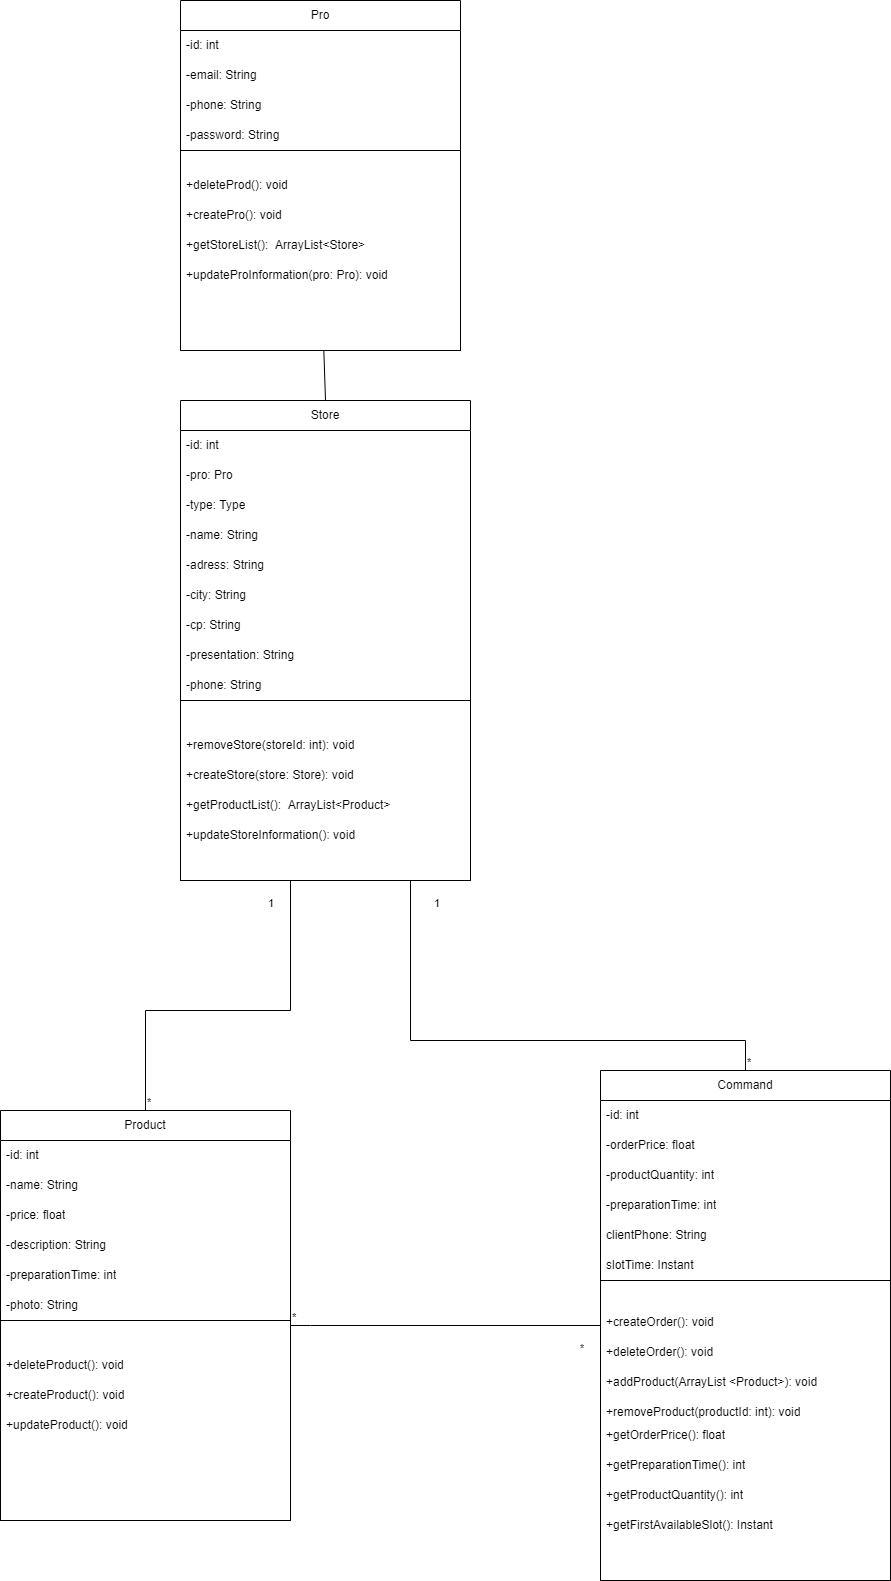

The diagram above was exported from draw.io. Its source (the exported page's mxGraphModel, read from the mxfile embedded in the PNG):
<mxGraphModel dx="898" dy="400" grid="1" gridSize="10" guides="1" tooltips="1" connect="1" arrows="1" fold="1" page="1" pageScale="1" pageWidth="827" pageHeight="1169" math="0" shadow="0">
  <root>
    <mxCell id="0" />
    <mxCell id="1" parent="0" />
    <mxCell id="sA3XImdLEHxUrumF7BuV-1" value="Store" style="swimlane;fontStyle=0;childLayout=stackLayout;horizontal=1;startSize=30;horizontalStack=0;resizeParent=1;resizeParentMax=0;resizeLast=0;collapsible=1;marginBottom=0;whiteSpace=wrap;html=1;" parent="1" vertex="1">
      <mxGeometry x="320" y="440" width="290" height="480" as="geometry" />
    </mxCell>
    <mxCell id="sA3XImdLEHxUrumF7BuV-2" value="-id: int" style="text;strokeColor=none;fillColor=none;align=left;verticalAlign=middle;spacingLeft=4;spacingRight=4;overflow=hidden;points=[[0,0.5],[1,0.5]];portConstraint=eastwest;rotatable=0;whiteSpace=wrap;html=1;" parent="sA3XImdLEHxUrumF7BuV-1" vertex="1">
      <mxGeometry y="30" width="290" height="30" as="geometry" />
    </mxCell>
    <mxCell id="sA3XImdLEHxUrumF7BuV-3" value="-pro: Pro" style="text;strokeColor=none;fillColor=none;align=left;verticalAlign=middle;spacingLeft=4;spacingRight=4;overflow=hidden;points=[[0,0.5],[1,0.5]];portConstraint=eastwest;rotatable=0;whiteSpace=wrap;html=1;" parent="sA3XImdLEHxUrumF7BuV-1" vertex="1">
      <mxGeometry y="60" width="290" height="30" as="geometry" />
    </mxCell>
    <mxCell id="sA3XImdLEHxUrumF7BuV-4" value="-type: Type" style="text;strokeColor=none;fillColor=none;align=left;verticalAlign=middle;spacingLeft=4;spacingRight=4;overflow=hidden;points=[[0,0.5],[1,0.5]];portConstraint=eastwest;rotatable=0;whiteSpace=wrap;html=1;" parent="sA3XImdLEHxUrumF7BuV-1" vertex="1">
      <mxGeometry y="90" width="290" height="30" as="geometry" />
    </mxCell>
    <mxCell id="sA3XImdLEHxUrumF7BuV-5" value="-name: String" style="text;strokeColor=none;fillColor=none;align=left;verticalAlign=middle;spacingLeft=4;spacingRight=4;overflow=hidden;points=[[0,0.5],[1,0.5]];portConstraint=eastwest;rotatable=0;whiteSpace=wrap;html=1;" parent="sA3XImdLEHxUrumF7BuV-1" vertex="1">
      <mxGeometry y="120" width="290" height="30" as="geometry" />
    </mxCell>
    <mxCell id="sA3XImdLEHxUrumF7BuV-6" value="-adress: String" style="text;strokeColor=none;fillColor=none;align=left;verticalAlign=middle;spacingLeft=4;spacingRight=4;overflow=hidden;points=[[0,0.5],[1,0.5]];portConstraint=eastwest;rotatable=0;whiteSpace=wrap;html=1;" parent="sA3XImdLEHxUrumF7BuV-1" vertex="1">
      <mxGeometry y="150" width="290" height="30" as="geometry" />
    </mxCell>
    <mxCell id="sA3XImdLEHxUrumF7BuV-7" value="-city: String" style="text;strokeColor=none;fillColor=none;align=left;verticalAlign=middle;spacingLeft=4;spacingRight=4;overflow=hidden;points=[[0,0.5],[1,0.5]];portConstraint=eastwest;rotatable=0;whiteSpace=wrap;html=1;" parent="sA3XImdLEHxUrumF7BuV-1" vertex="1">
      <mxGeometry y="180" width="290" height="30" as="geometry" />
    </mxCell>
    <mxCell id="sA3XImdLEHxUrumF7BuV-8" value="-cp: String" style="text;strokeColor=none;fillColor=none;align=left;verticalAlign=middle;spacingLeft=4;spacingRight=4;overflow=hidden;points=[[0,0.5],[1,0.5]];portConstraint=eastwest;rotatable=0;whiteSpace=wrap;html=1;" parent="sA3XImdLEHxUrumF7BuV-1" vertex="1">
      <mxGeometry y="210" width="290" height="30" as="geometry" />
    </mxCell>
    <mxCell id="sA3XImdLEHxUrumF7BuV-9" value="-presentation: String" style="text;strokeColor=none;fillColor=none;align=left;verticalAlign=middle;spacingLeft=4;spacingRight=4;overflow=hidden;points=[[0,0.5],[1,0.5]];portConstraint=eastwest;rotatable=0;whiteSpace=wrap;html=1;" parent="sA3XImdLEHxUrumF7BuV-1" vertex="1">
      <mxGeometry y="240" width="290" height="30" as="geometry" />
    </mxCell>
    <mxCell id="sA3XImdLEHxUrumF7BuV-10" value="-phone: String" style="text;strokeColor=none;fillColor=none;align=left;verticalAlign=middle;spacingLeft=4;spacingRight=4;overflow=hidden;points=[[0,0.5],[1,0.5]];portConstraint=eastwest;rotatable=0;whiteSpace=wrap;html=1;" parent="sA3XImdLEHxUrumF7BuV-1" vertex="1">
      <mxGeometry y="270" width="290" height="30" as="geometry" />
    </mxCell>
    <mxCell id="sA3XImdLEHxUrumF7BuV-11" value="" style="swimlane;startSize=0;" parent="sA3XImdLEHxUrumF7BuV-1" vertex="1">
      <mxGeometry y="300" width="290" height="180" as="geometry">
        <mxRectangle y="330" width="290" height="40" as="alternateBounds" />
      </mxGeometry>
    </mxCell>
    <mxCell id="sA3XImdLEHxUrumF7BuV-12" value="+getProductList():&amp;nbsp; ArrayList&amp;lt;Product&amp;gt;&amp;nbsp;" style="text;strokeColor=none;fillColor=none;align=left;verticalAlign=middle;spacingLeft=4;spacingRight=4;overflow=hidden;points=[[0,0.5],[1,0.5]];portConstraint=eastwest;rotatable=0;whiteSpace=wrap;html=1;" parent="sA3XImdLEHxUrumF7BuV-11" vertex="1">
      <mxGeometry y="90" width="280" height="30" as="geometry" />
    </mxCell>
    <mxCell id="sA3XImdLEHxUrumF7BuV-13" value="+updateStoreInformation(): void" style="text;strokeColor=none;fillColor=none;align=left;verticalAlign=middle;spacingLeft=4;spacingRight=4;overflow=hidden;points=[[0,0.5],[1,0.5]];portConstraint=eastwest;rotatable=0;whiteSpace=wrap;html=1;" parent="sA3XImdLEHxUrumF7BuV-11" vertex="1">
      <mxGeometry y="120" width="280" height="30" as="geometry" />
    </mxCell>
    <mxCell id="sA3XImdLEHxUrumF7BuV-14" value="+createStore(store: Store): void" style="text;strokeColor=none;fillColor=none;align=left;verticalAlign=middle;spacingLeft=4;spacingRight=4;overflow=hidden;points=[[0,0.5],[1,0.5]];portConstraint=eastwest;rotatable=0;whiteSpace=wrap;html=1;" parent="sA3XImdLEHxUrumF7BuV-11" vertex="1">
      <mxGeometry y="60" width="190" height="30" as="geometry" />
    </mxCell>
    <mxCell id="sA3XImdLEHxUrumF7BuV-15" value="+removeStore(storeId: int): void" style="text;strokeColor=none;fillColor=none;align=left;verticalAlign=middle;spacingLeft=4;spacingRight=4;overflow=hidden;points=[[0,0.5],[1,0.5]];portConstraint=eastwest;rotatable=0;whiteSpace=wrap;html=1;" parent="sA3XImdLEHxUrumF7BuV-11" vertex="1">
      <mxGeometry y="30" width="190" height="30" as="geometry" />
    </mxCell>
    <mxCell id="sA3XImdLEHxUrumF7BuV-16" value="Pro" style="swimlane;fontStyle=0;childLayout=stackLayout;horizontal=1;startSize=30;horizontalStack=0;resizeParent=1;resizeParentMax=0;resizeLast=0;collapsible=1;marginBottom=0;whiteSpace=wrap;html=1;" parent="1" vertex="1">
      <mxGeometry x="320" y="40" width="280" height="350" as="geometry">
        <mxRectangle x="330" y="370" width="60" height="30" as="alternateBounds" />
      </mxGeometry>
    </mxCell>
    <mxCell id="sA3XImdLEHxUrumF7BuV-17" value="-id: int" style="text;strokeColor=none;fillColor=none;align=left;verticalAlign=middle;spacingLeft=4;spacingRight=4;overflow=hidden;points=[[0,0.5],[1,0.5]];portConstraint=eastwest;rotatable=0;whiteSpace=wrap;html=1;" parent="sA3XImdLEHxUrumF7BuV-16" vertex="1">
      <mxGeometry y="30" width="280" height="30" as="geometry" />
    </mxCell>
    <mxCell id="sA3XImdLEHxUrumF7BuV-18" value="-email: String" style="text;strokeColor=none;fillColor=none;align=left;verticalAlign=middle;spacingLeft=4;spacingRight=4;overflow=hidden;points=[[0,0.5],[1,0.5]];portConstraint=eastwest;rotatable=0;whiteSpace=wrap;html=1;" parent="sA3XImdLEHxUrumF7BuV-16" vertex="1">
      <mxGeometry y="60" width="280" height="30" as="geometry" />
    </mxCell>
    <mxCell id="sA3XImdLEHxUrumF7BuV-19" value="-phone: String" style="text;strokeColor=none;fillColor=none;align=left;verticalAlign=middle;spacingLeft=4;spacingRight=4;overflow=hidden;points=[[0,0.5],[1,0.5]];portConstraint=eastwest;rotatable=0;whiteSpace=wrap;html=1;" parent="sA3XImdLEHxUrumF7BuV-16" vertex="1">
      <mxGeometry y="90" width="280" height="30" as="geometry" />
    </mxCell>
    <mxCell id="2" value="-password: String" style="text;strokeColor=none;fillColor=none;align=left;verticalAlign=middle;spacingLeft=4;spacingRight=4;overflow=hidden;points=[[0,0.5],[1,0.5]];portConstraint=eastwest;rotatable=0;whiteSpace=wrap;html=1;" vertex="1" parent="sA3XImdLEHxUrumF7BuV-16">
      <mxGeometry y="120" width="280" height="30" as="geometry" />
    </mxCell>
    <mxCell id="sA3XImdLEHxUrumF7BuV-20" value="" style="swimlane;startSize=0;" parent="sA3XImdLEHxUrumF7BuV-16" vertex="1">
      <mxGeometry y="150" width="280" height="200" as="geometry" />
    </mxCell>
    <mxCell id="sA3XImdLEHxUrumF7BuV-21" value="+getStoreList():&amp;nbsp; ArrayList&amp;lt;Store&amp;gt;&amp;nbsp;" style="text;strokeColor=none;fillColor=none;align=left;verticalAlign=middle;spacingLeft=4;spacingRight=4;overflow=hidden;points=[[0,0.5],[1,0.5]];portConstraint=eastwest;rotatable=0;whiteSpace=wrap;html=1;" parent="sA3XImdLEHxUrumF7BuV-20" vertex="1">
      <mxGeometry y="80" width="280" height="30" as="geometry" />
    </mxCell>
    <mxCell id="sA3XImdLEHxUrumF7BuV-22" value="+updateProInformation(pro: Pro): void" style="text;strokeColor=none;fillColor=none;align=left;verticalAlign=middle;spacingLeft=4;spacingRight=4;overflow=hidden;points=[[0,0.5],[1,0.5]];portConstraint=eastwest;rotatable=0;whiteSpace=wrap;html=1;" parent="sA3XImdLEHxUrumF7BuV-20" vertex="1">
      <mxGeometry y="110" width="220" height="30" as="geometry" />
    </mxCell>
    <mxCell id="sA3XImdLEHxUrumF7BuV-23" value="+createPro(): void" style="text;strokeColor=none;fillColor=none;align=left;verticalAlign=middle;spacingLeft=4;spacingRight=4;overflow=hidden;points=[[0,0.5],[1,0.5]];portConstraint=eastwest;rotatable=0;whiteSpace=wrap;html=1;" parent="sA3XImdLEHxUrumF7BuV-20" vertex="1">
      <mxGeometry y="50" width="280" height="30" as="geometry" />
    </mxCell>
    <mxCell id="sA3XImdLEHxUrumF7BuV-24" value="+deleteProd(): void" style="text;strokeColor=none;fillColor=none;align=left;verticalAlign=middle;spacingLeft=4;spacingRight=4;overflow=hidden;points=[[0,0.5],[1,0.5]];portConstraint=eastwest;rotatable=0;whiteSpace=wrap;html=1;" parent="sA3XImdLEHxUrumF7BuV-20" vertex="1">
      <mxGeometry y="20" width="280" height="30" as="geometry" />
    </mxCell>
    <mxCell id="sA3XImdLEHxUrumF7BuV-25" value="" style="text;strokeColor=default;fillColor=none;align=left;verticalAlign=middle;spacingLeft=4;spacingRight=4;overflow=hidden;points=[[0,0.5],[1,0.5]];portConstraint=eastwest;rotatable=0;whiteSpace=wrap;html=1;perimeterSpacing=0;strokeWidth=1;" parent="1" vertex="1">
      <mxGeometry x="350" y="830" width="140" as="geometry" />
    </mxCell>
    <mxCell id="sA3XImdLEHxUrumF7BuV-26" value="Product" style="swimlane;fontStyle=0;childLayout=stackLayout;horizontal=1;startSize=30;horizontalStack=0;resizeParent=1;resizeParentMax=0;resizeLast=0;collapsible=1;marginBottom=0;whiteSpace=wrap;html=1;" parent="1" vertex="1">
      <mxGeometry x="140" y="1150" width="290" height="410" as="geometry" />
    </mxCell>
    <mxCell id="sA3XImdLEHxUrumF7BuV-27" value="-id: int" style="text;strokeColor=none;fillColor=none;align=left;verticalAlign=middle;spacingLeft=4;spacingRight=4;overflow=hidden;points=[[0,0.5],[1,0.5]];portConstraint=eastwest;rotatable=0;whiteSpace=wrap;html=1;" parent="sA3XImdLEHxUrumF7BuV-26" vertex="1">
      <mxGeometry y="30" width="290" height="30" as="geometry" />
    </mxCell>
    <mxCell id="sA3XImdLEHxUrumF7BuV-28" value="-name: String" style="text;strokeColor=none;fillColor=none;align=left;verticalAlign=middle;spacingLeft=4;spacingRight=4;overflow=hidden;points=[[0,0.5],[1,0.5]];portConstraint=eastwest;rotatable=0;whiteSpace=wrap;html=1;" parent="sA3XImdLEHxUrumF7BuV-26" vertex="1">
      <mxGeometry y="60" width="290" height="30" as="geometry" />
    </mxCell>
    <mxCell id="sA3XImdLEHxUrumF7BuV-29" value="-price: float" style="text;strokeColor=none;fillColor=none;align=left;verticalAlign=middle;spacingLeft=4;spacingRight=4;overflow=hidden;points=[[0,0.5],[1,0.5]];portConstraint=eastwest;rotatable=0;whiteSpace=wrap;html=1;" parent="sA3XImdLEHxUrumF7BuV-26" vertex="1">
      <mxGeometry y="90" width="290" height="30" as="geometry" />
    </mxCell>
    <mxCell id="sA3XImdLEHxUrumF7BuV-30" value="-description: String" style="text;strokeColor=none;fillColor=none;align=left;verticalAlign=middle;spacingLeft=4;spacingRight=4;overflow=hidden;points=[[0,0.5],[1,0.5]];portConstraint=eastwest;rotatable=0;whiteSpace=wrap;html=1;" parent="sA3XImdLEHxUrumF7BuV-26" vertex="1">
      <mxGeometry y="120" width="290" height="30" as="geometry" />
    </mxCell>
    <mxCell id="sA3XImdLEHxUrumF7BuV-31" value="-preparationTime: int" style="text;strokeColor=none;fillColor=none;align=left;verticalAlign=middle;spacingLeft=4;spacingRight=4;overflow=hidden;points=[[0,0.5],[1,0.5]];portConstraint=eastwest;rotatable=0;whiteSpace=wrap;html=1;" parent="sA3XImdLEHxUrumF7BuV-26" vertex="1">
      <mxGeometry y="150" width="290" height="30" as="geometry" />
    </mxCell>
    <mxCell id="sA3XImdLEHxUrumF7BuV-32" value="-photo: String" style="text;strokeColor=none;fillColor=none;align=left;verticalAlign=middle;spacingLeft=4;spacingRight=4;overflow=hidden;points=[[0,0.5],[1,0.5]];portConstraint=eastwest;rotatable=0;whiteSpace=wrap;html=1;" parent="sA3XImdLEHxUrumF7BuV-26" vertex="1">
      <mxGeometry y="180" width="290" height="30" as="geometry" />
    </mxCell>
    <mxCell id="sA3XImdLEHxUrumF7BuV-33" value="" style="swimlane;startSize=0;" parent="sA3XImdLEHxUrumF7BuV-26" vertex="1">
      <mxGeometry y="210" width="290" height="200" as="geometry" />
    </mxCell>
    <mxCell id="sA3XImdLEHxUrumF7BuV-34" value="+updateProduct(): void" style="text;strokeColor=none;fillColor=none;align=left;verticalAlign=middle;spacingLeft=4;spacingRight=4;overflow=hidden;points=[[0,0.5],[1,0.5]];portConstraint=eastwest;rotatable=0;whiteSpace=wrap;html=1;" parent="sA3XImdLEHxUrumF7BuV-33" vertex="1">
      <mxGeometry y="90" width="140" height="30" as="geometry" />
    </mxCell>
    <mxCell id="sA3XImdLEHxUrumF7BuV-35" value="+createProduct(): void" style="text;strokeColor=none;fillColor=none;align=left;verticalAlign=middle;spacingLeft=4;spacingRight=4;overflow=hidden;points=[[0,0.5],[1,0.5]];portConstraint=eastwest;rotatable=0;whiteSpace=wrap;html=1;" parent="sA3XImdLEHxUrumF7BuV-33" vertex="1">
      <mxGeometry y="60" width="140" height="30" as="geometry" />
    </mxCell>
    <mxCell id="sA3XImdLEHxUrumF7BuV-36" value="+deleteProduct(): void" style="text;strokeColor=none;fillColor=none;align=left;verticalAlign=middle;spacingLeft=4;spacingRight=4;overflow=hidden;points=[[0,0.5],[1,0.5]];portConstraint=eastwest;rotatable=0;whiteSpace=wrap;html=1;" parent="sA3XImdLEHxUrumF7BuV-33" vertex="1">
      <mxGeometry y="30" width="240" height="30" as="geometry" />
    </mxCell>
    <mxCell id="sA3XImdLEHxUrumF7BuV-37" value="Command" style="swimlane;fontStyle=0;childLayout=stackLayout;horizontal=1;startSize=30;horizontalStack=0;resizeParent=1;resizeParentMax=0;resizeLast=0;collapsible=1;marginBottom=0;whiteSpace=wrap;html=1;" parent="1" vertex="1">
      <mxGeometry x="740" y="1110" width="290" height="510" as="geometry" />
    </mxCell>
    <mxCell id="sA3XImdLEHxUrumF7BuV-38" value="-id: int" style="text;strokeColor=none;fillColor=none;align=left;verticalAlign=middle;spacingLeft=4;spacingRight=4;overflow=hidden;points=[[0,0.5],[1,0.5]];portConstraint=eastwest;rotatable=0;whiteSpace=wrap;html=1;" parent="sA3XImdLEHxUrumF7BuV-37" vertex="1">
      <mxGeometry y="30" width="290" height="30" as="geometry" />
    </mxCell>
    <mxCell id="sA3XImdLEHxUrumF7BuV-39" value="-orderPrice: float" style="text;strokeColor=none;fillColor=none;align=left;verticalAlign=middle;spacingLeft=4;spacingRight=4;overflow=hidden;points=[[0,0.5],[1,0.5]];portConstraint=eastwest;rotatable=0;whiteSpace=wrap;html=1;" parent="sA3XImdLEHxUrumF7BuV-37" vertex="1">
      <mxGeometry y="60" width="290" height="30" as="geometry" />
    </mxCell>
    <mxCell id="sA3XImdLEHxUrumF7BuV-40" value="-productQuantity: int" style="text;strokeColor=none;fillColor=none;align=left;verticalAlign=middle;spacingLeft=4;spacingRight=4;overflow=hidden;points=[[0,0.5],[1,0.5]];portConstraint=eastwest;rotatable=0;whiteSpace=wrap;html=1;" parent="sA3XImdLEHxUrumF7BuV-37" vertex="1">
      <mxGeometry y="90" width="290" height="30" as="geometry" />
    </mxCell>
    <mxCell id="sA3XImdLEHxUrumF7BuV-41" value="-preparationTime: int" style="text;strokeColor=none;fillColor=none;align=left;verticalAlign=middle;spacingLeft=4;spacingRight=4;overflow=hidden;points=[[0,0.5],[1,0.5]];portConstraint=eastwest;rotatable=0;whiteSpace=wrap;html=1;" parent="sA3XImdLEHxUrumF7BuV-37" vertex="1">
      <mxGeometry y="120" width="290" height="30" as="geometry" />
    </mxCell>
    <mxCell id="sA3XImdLEHxUrumF7BuV-42" value="clientPhone: String" style="text;strokeColor=none;fillColor=none;align=left;verticalAlign=middle;spacingLeft=4;spacingRight=4;overflow=hidden;points=[[0,0.5],[1,0.5]];portConstraint=eastwest;rotatable=0;whiteSpace=wrap;html=1;" parent="sA3XImdLEHxUrumF7BuV-37" vertex="1">
      <mxGeometry y="150" width="290" height="30" as="geometry" />
    </mxCell>
    <mxCell id="sA3XImdLEHxUrumF7BuV-43" value="slotTime: Instant" style="text;strokeColor=none;fillColor=none;align=left;verticalAlign=middle;spacingLeft=4;spacingRight=4;overflow=hidden;points=[[0,0.5],[1,0.5]];portConstraint=eastwest;rotatable=0;whiteSpace=wrap;html=1;" parent="sA3XImdLEHxUrumF7BuV-37" vertex="1">
      <mxGeometry y="180" width="290" height="30" as="geometry" />
    </mxCell>
    <mxCell id="sA3XImdLEHxUrumF7BuV-44" value="" style="swimlane;startSize=0;" parent="sA3XImdLEHxUrumF7BuV-37" vertex="1">
      <mxGeometry y="210" width="290" height="300" as="geometry" />
    </mxCell>
    <mxCell id="sA3XImdLEHxUrumF7BuV-45" value="+addProduct(ArrayList &amp;lt;Product&amp;gt;): void" style="text;strokeColor=none;fillColor=none;align=left;verticalAlign=middle;spacingLeft=4;spacingRight=4;overflow=hidden;points=[[0,0.5],[1,0.5]];portConstraint=eastwest;rotatable=0;whiteSpace=wrap;html=1;" parent="sA3XImdLEHxUrumF7BuV-44" vertex="1">
      <mxGeometry y="87" width="280" height="30" as="geometry" />
    </mxCell>
    <mxCell id="sA3XImdLEHxUrumF7BuV-46" value="+removeProduct(productId: int): void" style="text;strokeColor=none;fillColor=none;align=left;verticalAlign=middle;spacingLeft=4;spacingRight=4;overflow=hidden;points=[[0,0.5],[1,0.5]];portConstraint=eastwest;rotatable=0;whiteSpace=wrap;html=1;" parent="sA3XImdLEHxUrumF7BuV-44" vertex="1">
      <mxGeometry y="117" width="240" height="30" as="geometry" />
    </mxCell>
    <mxCell id="sA3XImdLEHxUrumF7BuV-47" value="+getOrderPrice(): float" style="text;strokeColor=none;fillColor=none;align=left;verticalAlign=middle;spacingLeft=4;spacingRight=4;overflow=hidden;points=[[0,0.5],[1,0.5]];portConstraint=eastwest;rotatable=0;whiteSpace=wrap;html=1;" parent="sA3XImdLEHxUrumF7BuV-44" vertex="1">
      <mxGeometry y="140" width="280" height="30" as="geometry" />
    </mxCell>
    <mxCell id="sA3XImdLEHxUrumF7BuV-48" value="+getPreparationTime(): int" style="text;strokeColor=none;fillColor=none;align=left;verticalAlign=middle;spacingLeft=4;spacingRight=4;overflow=hidden;points=[[0,0.5],[1,0.5]];portConstraint=eastwest;rotatable=0;whiteSpace=wrap;html=1;" parent="sA3XImdLEHxUrumF7BuV-44" vertex="1">
      <mxGeometry y="170" width="280" height="30" as="geometry" />
    </mxCell>
    <mxCell id="sA3XImdLEHxUrumF7BuV-49" value="+getProductQuantity(): int" style="text;strokeColor=none;fillColor=none;align=left;verticalAlign=middle;spacingLeft=4;spacingRight=4;overflow=hidden;points=[[0,0.5],[1,0.5]];portConstraint=eastwest;rotatable=0;whiteSpace=wrap;html=1;" parent="sA3XImdLEHxUrumF7BuV-44" vertex="1">
      <mxGeometry y="200" width="280" height="30" as="geometry" />
    </mxCell>
    <mxCell id="sA3XImdLEHxUrumF7BuV-50" value="+createOrder(): void" style="text;strokeColor=none;fillColor=none;align=left;verticalAlign=middle;spacingLeft=4;spacingRight=4;overflow=hidden;points=[[0,0.5],[1,0.5]];portConstraint=eastwest;rotatable=0;whiteSpace=wrap;html=1;" parent="sA3XImdLEHxUrumF7BuV-44" vertex="1">
      <mxGeometry y="27" width="280" height="30" as="geometry" />
    </mxCell>
    <mxCell id="sA3XImdLEHxUrumF7BuV-51" value="+deleteOrder(): void" style="text;strokeColor=none;fillColor=none;align=left;verticalAlign=middle;spacingLeft=4;spacingRight=4;overflow=hidden;points=[[0,0.5],[1,0.5]];portConstraint=eastwest;rotatable=0;whiteSpace=wrap;html=1;" parent="sA3XImdLEHxUrumF7BuV-44" vertex="1">
      <mxGeometry y="57" width="280" height="30" as="geometry" />
    </mxCell>
    <mxCell id="sA3XImdLEHxUrumF7BuV-52" value="+getFirstAvailableSlot(): Instant" style="text;strokeColor=none;fillColor=none;align=left;verticalAlign=middle;spacingLeft=4;spacingRight=4;overflow=hidden;points=[[0,0.5],[1,0.5]];portConstraint=eastwest;rotatable=0;whiteSpace=wrap;html=1;" parent="sA3XImdLEHxUrumF7BuV-44" vertex="1">
      <mxGeometry y="230" width="280" height="30" as="geometry" />
    </mxCell>
    <mxCell id="sA3XImdLEHxUrumF7BuV-53" value="" style="endArrow=none;html=1;edgeStyle=orthogonalEdgeStyle;rounded=0;" parent="1" source="sA3XImdLEHxUrumF7BuV-37" target="sA3XImdLEHxUrumF7BuV-1" edge="1">
      <mxGeometry relative="1" as="geometry">
        <mxPoint y="1020" as="sourcePoint" />
        <mxPoint x="160" y="1020" as="targetPoint" />
        <Array as="points">
          <mxPoint x="885" y="1080" />
          <mxPoint x="550" y="1080" />
        </Array>
      </mxGeometry>
    </mxCell>
    <mxCell id="sA3XImdLEHxUrumF7BuV-54" value="*" style="edgeLabel;resizable=0;html=1;align=left;verticalAlign=bottom;" parent="sA3XImdLEHxUrumF7BuV-53" connectable="0" vertex="1">
      <mxGeometry x="-1" relative="1" as="geometry" />
    </mxCell>
    <mxCell id="sA3XImdLEHxUrumF7BuV-55" value="1" style="edgeLabel;resizable=0;html=1;align=right;verticalAlign=bottom;" parent="sA3XImdLEHxUrumF7BuV-53" connectable="0" vertex="1">
      <mxGeometry x="1" relative="1" as="geometry">
        <mxPoint x="30" y="31" as="offset" />
      </mxGeometry>
    </mxCell>
    <mxCell id="sA3XImdLEHxUrumF7BuV-56" value="" style="endArrow=none;html=1;edgeStyle=orthogonalEdgeStyle;rounded=0;" parent="1" source="sA3XImdLEHxUrumF7BuV-26" target="sA3XImdLEHxUrumF7BuV-11" edge="1">
      <mxGeometry relative="1" as="geometry">
        <mxPoint x="750" y="1375" as="sourcePoint" />
        <mxPoint x="475" y="960" as="targetPoint" />
        <Array as="points">
          <mxPoint x="285" y="1050" />
          <mxPoint x="430" y="1050" />
        </Array>
      </mxGeometry>
    </mxCell>
    <mxCell id="sA3XImdLEHxUrumF7BuV-57" value="*" style="edgeLabel;resizable=0;html=1;align=left;verticalAlign=bottom;" parent="sA3XImdLEHxUrumF7BuV-56" connectable="0" vertex="1">
      <mxGeometry x="-1" relative="1" as="geometry" />
    </mxCell>
    <mxCell id="sA3XImdLEHxUrumF7BuV-58" value="1" style="edgeLabel;resizable=0;html=1;align=right;verticalAlign=bottom;" parent="sA3XImdLEHxUrumF7BuV-56" connectable="0" vertex="1">
      <mxGeometry x="1" relative="1" as="geometry">
        <mxPoint x="-16" y="31" as="offset" />
      </mxGeometry>
    </mxCell>
    <mxCell id="sA3XImdLEHxUrumF7BuV-59" value="" style="endArrow=none;html=1;edgeStyle=orthogonalEdgeStyle;rounded=0;" parent="1" source="sA3XImdLEHxUrumF7BuV-26" target="sA3XImdLEHxUrumF7BuV-37" edge="1">
      <mxGeometry relative="1" as="geometry">
        <mxPoint x="295" y="1160" as="sourcePoint" />
        <mxPoint x="440" y="960" as="targetPoint" />
        <Array as="points">
          <mxPoint x="450" y="1365" />
          <mxPoint x="450" y="1365" />
        </Array>
      </mxGeometry>
    </mxCell>
    <mxCell id="sA3XImdLEHxUrumF7BuV-60" value="*" style="edgeLabel;resizable=0;html=1;align=left;verticalAlign=bottom;" parent="sA3XImdLEHxUrumF7BuV-59" connectable="0" vertex="1">
      <mxGeometry x="-1" relative="1" as="geometry" />
    </mxCell>
    <mxCell id="sA3XImdLEHxUrumF7BuV-61" value="*" style="edgeLabel;resizable=0;html=1;align=right;verticalAlign=bottom;" parent="sA3XImdLEHxUrumF7BuV-59" connectable="0" vertex="1">
      <mxGeometry x="1" relative="1" as="geometry">
        <mxPoint x="-16" y="31" as="offset" />
      </mxGeometry>
    </mxCell>
    <mxCell id="sA3XImdLEHxUrumF7BuV-62" value="" style="endArrow=none;html=1;rounded=0;exitX=0.5;exitY=0;exitDx=0;exitDy=0;" parent="1" source="sA3XImdLEHxUrumF7BuV-1" target="sA3XImdLEHxUrumF7BuV-20" edge="1">
      <mxGeometry width="50" height="50" relative="1" as="geometry">
        <mxPoint x="450" y="410" as="sourcePoint" />
        <mxPoint x="500" y="360" as="targetPoint" />
      </mxGeometry>
    </mxCell>
  </root>
</mxGraphModel>